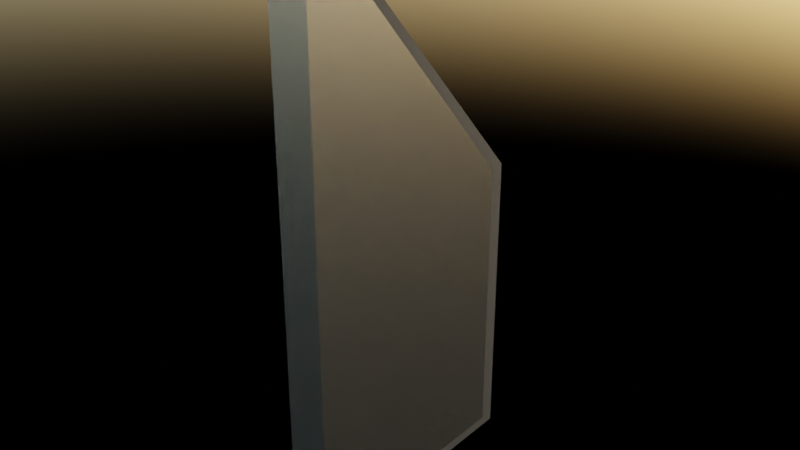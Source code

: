 # Source: aft_L.blend  (saved by Blender 3.2.14; exported with 4.5.12 LTS)
import bpy
from mathutils import Matrix  # noqa: F401  (used for matrix-valued properties, if any)

bpy.ops.wm.read_factory_settings(use_empty=True)
scene = bpy.context.scene
scene.name = 'Scene'

# ---- collections
col_starship_superheavy_v4 = bpy.data.collections.new('Starship Superheavy V4'); scene.collection.children.link(col_starship_superheavy_v4)

# ---- materials (node trees are filled in below, after node groups)
mat_material_023 = bpy.data.materials.new('Material.023')
mat_material_023.use_transparent_shadow = False
mat_material_017 = bpy.data.materials.new('Material.017')
mat_material_017.use_transparent_shadow = False
mat_heatshield_tiles = bpy.data.materials.new('Heatshield Tiles')
mat_heatshield_tiles.use_transparent_shadow = False
mat_material_008 = bpy.data.materials.new('Material.008')
mat_material_008.use_transparent_shadow = False
mat_material = bpy.data.materials.new('Material')
mat_material.use_transparent_shadow = False

# ---- node groups
ng_auto_smooth = bpy.data.node_groups.new('Auto Smooth', 'GeometryNodeTree')
_s = ng_auto_smooth.interface.new_socket(name='Geometry', in_out='OUTPUT', socket_type='NodeSocketGeometry')
_s = ng_auto_smooth.interface.new_socket(name='Geometry', in_out='INPUT', socket_type='NodeSocketGeometry')
_s = ng_auto_smooth.interface.new_socket(name='Angle', in_out='INPUT', socket_type='NodeSocketFloat')
_s.subtype = 'ANGLE'
_s.min_value = 0.0
_s.max_value = 3.142
ng_auto_smooth.is_modifier = True
_N = ng_auto_smooth.nodes; _L = ng_auto_smooth.links
n0 = _N.new('NodeGroupOutput'); n0.name = 'Group Output'; n0.location = (480, -100)
n1 = _N.new('NodeGroupInput'); n1.name = 'Group Input'; n1.location = (-420, -300)
n2 = _N.new('NodeGroupInput'); n2.name = 'Group Input.001'; n2.location = (-60, -100)
n3 = _N.new('GeometryNodeSetShadeSmooth'); n3.name = 'Set Shade Smooth'; n3.location = (120, -100)
n3.domain = 'EDGE'
n4 = _N.new('GeometryNodeSetShadeSmooth'); n4.name = 'Set Shade Smooth.001'; n4.location = (300, -100)
n5 = _N.new('GeometryNodeInputMeshEdgeAngle'); n5.name = 'Edge Angle'; n5.location = (-420, -220)
n6 = _N.new('GeometryNodeInputEdgeSmooth'); n6.name = 'Is Edge Smooth'; n6.location = (-60, -160)
n7 = _N.new('GeometryNodeInputShadeSmooth'); n7.name = 'Is Face Smooth'; n7.location = (-240, -340)
n8 = _N.new('FunctionNodeBooleanMath'); n8.name = 'Boolean Math'; n8.location = (-60, -220)
n9 = _N.new('FunctionNodeCompare'); n9.name = 'Compare'; n9.location = (-240, -180)
n9.operation = 'LESS_EQUAL'
_L.new(n5.outputs[0], n9.inputs[0])
_L.new(n4.outputs[0], n0.inputs[0])
_L.new(n1.outputs[1], n9.inputs[1])
_L.new(n9.outputs[0], n8.inputs[0])
_L.new(n7.outputs[0], n8.inputs[1])
_L.new(n2.outputs[0], n3.inputs[0])
_L.new(n6.outputs[0], n3.inputs[1])
_L.new(n3.outputs[0], n4.inputs[0])
_L.new(n8.outputs[0], n3.inputs[2])
n0.is_active_output = True

# ---- material node trees
mat_material_023.use_nodes = True; mat_material_023.node_tree.nodes.clear()
_N = mat_material_023.node_tree.nodes; _L = mat_material_023.node_tree.links
n0 = _N.new('ShaderNodeOutputMaterial'); n0.name = 'Material Output'; n0.location = (300, 300)
n1 = _N.new('ShaderNodeBsdfPrincipled'); n1.name = 'Principled BSDF'; n1.location = (10, 300)
n1.distribution = 'GGX'
n1.subsurface_method = 'RANDOM_WALK_SKIN'
n1.inputs[0].default_value = (0.5271, 0.5271, 0.5271, 1.0)
n1.inputs[1].default_value = 1.0
n1.inputs[2].default_value = 0.25
n1.inputs[3].default_value = 1.45
n1.inputs[27].default_value = (0.0, 0.0, 0.0, 1.0)
n1.inputs[28].default_value = 1.0
_L.new(n1.outputs[0], n0.inputs[0])
n0.is_active_output = True
mat_material_017.use_nodes = True; mat_material_017.node_tree.nodes.clear()
_N = mat_material_017.node_tree.nodes; _L = mat_material_017.node_tree.links
n0 = _N.new('ShaderNodeOutputMaterial'); n0.name = 'Material Output'; n0.location = (300, 300)
n1 = _N.new('ShaderNodeBsdfPrincipled'); n1.name = 'Principled BSDF'; n1.location = (10, 300)
n1.distribution = 'GGX'
n1.subsurface_method = 'RANDOM_WALK_SKIN'
n1.inputs[0].default_value = (0.5271, 0.5271, 0.5271, 1.0)
n1.inputs[1].default_value = 1.0
n1.inputs[2].default_value = 0.25
n1.inputs[3].default_value = 1.45
n1.inputs[27].default_value = (0.0, 0.0, 0.0, 1.0)
n1.inputs[28].default_value = 1.0
_L.new(n1.outputs[0], n0.inputs[0])
n0.is_active_output = True
mat_heatshield_tiles.use_nodes = True; mat_heatshield_tiles.node_tree.nodes.clear()
_N = mat_heatshield_tiles.node_tree.nodes; _L = mat_heatshield_tiles.node_tree.links
n0 = _N.new('ShaderNodeBsdfPrincipled'); n0.name = 'Principled BSDF'; n0.location = (10, 300)
n0.distribution = 'GGX'
n0.subsurface_method = 'RANDOM_WALK_SKIN'
n0.inputs[0].default_value = (0.0, 0.0, 0.0, 1.0)
n0.inputs[2].default_value = 0.75
n0.inputs[3].default_value = 1.45
n0.inputs[27].default_value = (0.0, 0.0, 0.0, 1.0)
n0.inputs[28].default_value = 1.0
n1 = _N.new('ShaderNodeOutputMaterial'); n1.name = 'Material Output'; n1.location = (300, 300)
_L.new(n0.outputs[0], n1.inputs[0])
n1.is_active_output = True
mat_material_008.use_nodes = True; mat_material_008.node_tree.nodes.clear()
_N = mat_material_008.node_tree.nodes; _L = mat_material_008.node_tree.links
n0 = _N.new('ShaderNodeOutputMaterial'); n0.name = 'Material Output'; n0.location = (300, 300)
n1 = _N.new('ShaderNodeBsdfPrincipled'); n1.name = 'Principled BSDF'; n1.location = (10, 300)
n1.distribution = 'GGX'
n1.subsurface_method = 'RANDOM_WALK_SKIN'
n1.inputs[0].default_value = (0.5271, 0.5271, 0.5271, 1.0)
n1.inputs[1].default_value = 1.0
n1.inputs[2].default_value = 0.25
n1.inputs[3].default_value = 1.45
n1.inputs[27].default_value = (0.0, 0.0, 0.0, 1.0)
n1.inputs[28].default_value = 1.0
_L.new(n1.outputs[0], n0.inputs[0])
n0.is_active_output = True
mat_material.use_nodes = True; mat_material.node_tree.nodes.clear()
_N = mat_material.node_tree.nodes; _L = mat_material.node_tree.links
n0 = _N.new('ShaderNodeBsdfPrincipled'); n0.name = 'Principled BSDF'; n0.location = (10, 300)
n0.distribution = 'GGX'
n0.subsurface_method = 'RANDOM_WALK_SKIN'
n0.inputs[0].default_value = (0.0, 0.0, 0.0, 1.0)
n0.inputs[2].default_value = 0.75
n0.inputs[3].default_value = 1.45
n0.inputs[27].default_value = (0.0, 0.0, 0.0, 1.0)
n0.inputs[28].default_value = 1.0
n1 = _N.new('ShaderNodeOutputMaterial'); n1.name = 'Material Output'; n1.location = (300, 300)
_L.new(n0.outputs[0], n1.inputs[0])
n1.is_active_output = True

# ---- world
world_world = bpy.data.worlds.new('World'); scene.world = world_world
world_world.use_nodes = True; world_world.node_tree.nodes.clear()
_N = world_world.node_tree.nodes; _L = world_world.node_tree.links
n0 = _N.new('ShaderNodeOutputWorld'); n0.name = 'World Output'; n0.location = (300, 300)
n1 = _N.new('ShaderNodeBackground'); n1.name = 'Background'; n1.location = (10, 300)
n2 = _N.new('ShaderNodeTexSky'); n2.name = 'Sky Texture'; n2.location = (-280, 280)
_L.new(n1.outputs[0], n0.inputs[0])
_L.new(n2.outputs[0], n1.inputs[0])
n0.is_active_output = True
world_world.color = (0.05088, 0.05088, 0.05088)
world_world.use_sun_shadow = False
world_world.sun_shadow_jitter_overblur = 0.0

# ---- meshes
me_cylinder_031 = bpy.data.meshes.new('Cylinder.031')
me_cylinder_031.from_pydata([(-3.382, 0.3432, -1.386e-06), (-3.382, 0.3432, 56.23), (0.6445, -25.56, -1.386e-06), (0.6445, -25.56, 30.4), (0.6445, 0.3432, -1.386e-06), (0.6445, 0.3432, 56.23), (0.6445, -3.052, -1.386e-06), (0.6445, -3.052, 56.32), (0.226, -25.56, -1.386e-06), (-0.04156, -24.94, 0.5495), (0.2045, -25.55, 0.004005), (0.1819, -25.54, 0.01596), (0.1585, -25.52, 0.03571), (0.1347, -25.49, 0.06294), (0.111, -25.45, 0.09726), (0.08746, -25.4, 0.1382), (0.06461, -25.35, 0.1851), (0.04274, -25.29, 0.2373), (0.02216, -25.23, 0.2941), (0.003178, -25.16, 0.3546), (-0.01393, -25.09, 0.418), (-0.02892, -25.01, 0.4832), (-0.04156, -24.94, 30.22), (0.2254, -25.56, 30.4), (-0.02892, -25.01, 30.24), (-0.01395, -25.09, 30.26), (0.003134, -25.16, 30.28), (0.02208, -25.23, 30.3), (0.04262, -25.29, 30.32), (0.06444, -25.35, 30.34), (0.08723, -25.4, 30.36), (0.1107, -25.45, 30.37), (0.1344, -25.49, 30.38), (0.1581, -25.52, 30.39), (0.1813, -25.54, 30.4), (0.2039, -25.55, 30.4), (-3.208, -3.052, -1.386e-06), (-3.382, -3.052, 0.5495), (-3.382, -2.282, -1.386e-06), (-3.229, -3.052, 0.004005), (-3.25, -3.052, 0.01596), (-3.27, -3.052, 0.03571), (-3.289, -3.052, 0.06294), (-3.307, -3.052, 0.09726), (-3.323, -3.052, 0.1382), (-3.338, -3.052, 0.1851), (-3.351, -3.052, 0.2373), (-3.362, -3.052, 0.2941), (-3.371, -3.052, 0.3546), (-3.377, -3.052, 0.418), (-3.381, -3.052, 0.4832), (-3.382, -3.052, 55.42), (-3.21, -3.052, 56.32), (-3.382, -2.283, 56.3), (-3.381, -3.052, 55.53), (-3.377, -3.052, 55.64), (-3.371, -3.052, 55.74), (-3.362, -3.052, 55.84), (-3.352, -3.052, 55.93), (-3.339, -3.052, 56.02), (-3.324, -3.052, 56.1), (-3.308, -3.052, 56.16), (-3.29, -3.052, 56.22), (-3.271, -3.052, 56.26), (-3.251, -3.052, 56.3), (-3.23, -3.052, 56.32), (0.6445, -3.052, 55.09), (0.6445, -2.033, 56.29), (0.6445, -24.09, 30.3), (0.6445, -24.07, 0.9828), (0.6445, -3.052, 1.043), (0.6445, 0.3432, 1.052)], [], [(5, 1, 53, 52, 7, 67), (0, 1, 5, 71, 4), (6, 70, 69), (36, 6, 2, 8), (7, 52, 23, 3), (0, 4, 6, 36, 38), (38, 37, 51, 53, 1, 0), (2, 3, 23, 8), (36, 39, 38), (39, 40, 38), (40, 41, 38), (41, 42, 38), (42, 43, 38), (43, 44, 38), (44, 45, 38), (45, 46, 38), (46, 47, 38), (47, 48, 38), (48, 49, 38), (49, 50, 38), (50, 37, 38), (51, 54, 53), (54, 55, 53), (55, 56, 53), (56, 57, 53), (57, 58, 53), (58, 59, 53), (59, 60, 53), (60, 61, 53), (61, 62, 53), (62, 63, 53), (63, 64, 53), (64, 65, 53), (65, 52, 53), (36, 8, 10, 39), (39, 10, 11, 40), (40, 11, 12, 41), (41, 12, 13, 42), (42, 13, 14, 43), (43, 14, 15, 44), (44, 15, 16, 45), (45, 16, 17, 46), (46, 17, 18, 47), (47, 18, 19, 48), (48, 19, 20, 49), (49, 20, 21, 50), (50, 21, 9, 37), (8, 23, 35, 10), (10, 35, 34, 11), (11, 34, 33, 12), (12, 33, 32, 13), (13, 32, 31, 14), (14, 31, 30, 15), (15, 30, 29, 16), (16, 29, 28, 17), (17, 28, 27, 18), (18, 27, 26, 19), (19, 26, 25, 20), (20, 25, 24, 21), (21, 24, 22, 9), (23, 52, 65, 35), (35, 65, 64, 34), (34, 64, 63, 33), (33, 63, 62, 32), (32, 62, 61, 31), (31, 61, 60, 30), (30, 60, 59, 29), (29, 59, 58, 28), (28, 58, 57, 27), (27, 57, 56, 26), (26, 56, 55, 25), (25, 55, 54, 24), (24, 54, 51, 22), (9, 22, 51, 37), (66, 67, 7), (3, 68, 66, 7), (69, 68, 3, 2, 6), (70, 71, 5, 67, 66), (69, 70, 66, 68)])
me_cylinder_031.polygons.foreach_set('use_smooth', [True] * 79)
me_cylinder_031.polygons.foreach_set('material_index', [2, 1, 2, 2, 2, 2, 2, 2, 2, 2, 2, 2, 2, 2, 2, 2, 2, 2, 2, 2, 2, 2, 2, 2, 2, 2, 2, 2, 2, 2, 2, 2, 2, 2, 2, 2, 2, 2, 2, 2, 2, 2, 2, 2, 2, 2, 2, 2, 2, 2, 2, 2, 2, 2, 2, 2, 2, 2, 2, 2, 2, 2, 2, 2, 2, 2, 2, 2, 2, 2, 2, 2, 2, 2, 2, 2, 2, 3, 3])
_uv = me_cylinder_031.uv_layers.new(name='UVMap')
_uv.uv.foreach_set('vector', [3.665, -0.9143, 3.665, 1.949, 3.447, 1.496, 3.427, 0.9408, 3.472, -0.8743, 3.526, -0.9145, 0.375, 0.25, 0.625, 0.25, 0.625, 0.5, 0.3797, 0.5, 0.375, 0.5, -2.319, -1.677, -2.332, -1.89, -0.7851, -1.611, 0.6588, 3.878, -0.6113, 5.196, -0.9445, 2.94, -0.833, 2.922, 0.2916, 1.729, -0.04579, 1.729, 0.2549, -0.7287, 0.2916, -0.7287, 1.148, 4.253, -0.504, 5.649, -0.6113, 5.196, 0.6588, 3.878, 0.9251, 3.888, 0.9251, 3.888, 0.8865, 3.466, 0.9597, -3.387, 1.002, -3.508, 1.148, -3.498, 1.148, 4.253, -0.9445, 2.94, -0.7135, -1.03, -0.6112, -0.9984, -0.833, 2.922, -1.455, 1.534, -1.437, 1.582, -1.49, 2.096, -1.437, 1.582, -1.419, 1.629, -1.49, 2.096, -1.419, 1.629, -1.401, 1.675, -1.49, 2.096, -1.401, 1.675, -1.382, 1.719, -1.49, 2.096, -1.382, 1.719, -1.364, 1.761, -1.49, 2.096, -1.364, 1.761, -1.345, 1.801, -1.49, 2.096, -1.345, 1.801, -1.326, 1.839, -1.49, 2.096, -1.326, 1.839, -1.306, 1.875, -1.49, 2.096, -1.306, 1.875, -1.286, 1.908, -1.49, 2.096, -1.286, 1.908, -1.265, 1.939, -1.49, 2.096, -1.265, 1.939, -1.244, 1.969, -1.49, 2.096, -1.244, 1.969, -1.223, 1.997, -1.49, 2.096, -1.223, 1.997, -1.201, 2.024, -1.49, 2.096, 3.066, 1.448, 3.107, 1.416, 3.447, 1.496, 3.107, 1.416, 3.146, 1.385, 3.447, 1.496, 3.146, 1.385, 3.182, 1.354, 3.447, 1.496, 3.182, 1.354, 3.216, 1.322, 3.447, 1.496, 3.216, 1.322, 3.248, 1.288, 3.447, 1.496, 3.248, 1.288, 3.277, 1.254, 3.447, 1.496, 3.277, 1.254, 3.304, 1.217, 3.447, 1.496, 3.304, 1.217, 3.328, 1.178, 3.447, 1.496, 3.328, 1.178, 3.35, 1.137, 3.447, 1.496, 3.35, 1.137, 3.371, 1.092, 3.447, 1.496, 3.371, 1.092, 3.39, 1.045, 3.447, 1.496, 3.39, 1.045, 3.408, 0.9949, 3.447, 1.496, 3.408, 0.9949, 3.427, 0.9408, 3.447, 1.496, 0.6588, 3.878, -0.833, 2.922, -0.7928, 2.898, 0.6804, 3.847, -1.437, 1.582, -0.7781, -1.16, -0.7649, -1.09, -1.419, 1.629, 0.7017, 3.817, -0.7532, 2.873, -0.7142, 2.849, 0.7225, 3.787, 0.7225, 3.787, -0.7142, 2.849, -0.6757, 2.826, 0.7428, 3.757, 0.7428, 3.757, -0.6757, 2.826, -0.6387, 2.804, 0.7556, 3.717, 0.7556, 3.717, -0.6387, 2.804, -0.6008, 2.78, 0.7693, 3.681, 0.7693, 3.681, -0.6008, 2.78, -0.5637, 2.756, 0.785, 3.648, 0.785, 3.648, -0.5637, 2.756, -0.5273, 2.732, 0.803, 3.618, 0.803, 3.618, -0.5273, 2.732, -0.4917, 2.707, 0.8237, 3.592, 0.8237, 3.592, -0.4917, 2.707, -0.4571, 2.682, 0.8482, 3.566, 0.8482, 3.566, -0.4571, 2.682, -0.4248, 2.658, 0.8613, 3.533, 0.8613, 3.533, -0.4248, 2.658, -0.3927, 2.631, 0.874, 3.5, 0.874, 3.5, -0.3927, 2.631, -0.3619, 2.603, 0.8865, 3.466, -0.833, 2.922, -0.6112, -0.9984, -0.571, -0.9839, -0.7928, 2.898, -0.7928, 2.898, -0.571, -0.9839, -0.5314, -0.9688, -0.7532, 2.873, -0.7532, 2.873, -0.5314, -0.9688, -0.4922, -0.9531, -0.7142, 2.849, -0.7142, 2.849, -0.4922, -0.9531, -0.4536, -0.9367, -0.6757, 2.826, -0.6757, 2.826, -0.4536, -0.9367, -0.4155, -0.9198, -0.6387, 2.804, -0.6387, 2.804, -0.4155, -0.9198, -0.378, -0.9023, -0.6008, 2.78, -0.6008, 2.78, -0.378, -0.9023, -0.3414, -0.8838, -0.5637, 2.756, -0.5637, 2.756, -0.3414, -0.8838, -0.3054, -0.8648, -0.5273, 2.732, -0.5273, 2.732, -0.3054, -0.8648, -0.2702, -0.8454, -0.4917, 2.707, -0.4917, 2.707, -0.2702, -0.8454, -0.2359, -0.8256, -0.4571, 2.682, -0.4571, 2.682, -0.2359, -0.8256, -0.2023, -0.8052, -0.4248, 2.658, -0.4248, 2.658, -0.2023, -0.8052, -0.1697, -0.7843, -0.3927, 2.631, -0.3927, 2.631, -0.1697, -0.7843, -0.1381, -0.7628, -0.3619, 2.603, -0.6112, -0.9984, 0.7115, -4.198, 0.7499, -4.174, -0.571, -0.9839, -0.571, -0.9839, 0.7499, -4.174, 0.7845, -4.141, -0.5314, -0.9688, -0.5314, -0.9688, 0.7845, -4.141, 0.8155, -4.101, -0.4922, -0.9531, -0.4922, -0.9531, 0.8155, -4.101, 0.8432, -4.053, -0.4536, -0.9367, -0.4536, -0.9367, 0.8432, -4.053, 0.8677, -3.999, -0.4155, -0.9198, -0.4155, -0.9198, 0.8677, -3.999, 0.8892, -3.939, -0.378, -0.9023, -0.378, -0.9023, 0.8892, -3.939, 0.9074, -3.873, -0.3414, -0.8838, -0.3414, -0.8838, 0.9074, -3.873, 0.9228, -3.802, -0.3054, -0.8648, -0.3054, -0.8648, 0.9228, -3.802, 0.9354, -3.726, -0.2702, -0.8454, -0.2702, -0.8454, 0.9354, -3.726, 0.9453, -3.647, -0.2359, -0.8256, -0.2359, -0.8256, 0.9453, -3.647, 0.9527, -3.564, -0.2023, -0.8052, -0.2023, -0.8052, 0.9527, -3.564, 0.9574, -3.477, -0.1697, -0.7843, -0.1697, -0.7843, 0.9574, -3.477, 0.9597, -3.387, -0.1381, -0.7628, -0.3619, 2.603, -0.1381, -0.7628, 0.9597, -3.387, 0.8865, 3.466, 3.42, -0.9721, 3.526, -0.9145, 3.472, -0.8743, 1.496, -1.234, 1.516, -1.354, 3.42, -0.9721, 3.472, -0.8743, -0.7851, -1.611, 1.516, -1.354, 1.496, -1.234, -0.7831, -1.442, -2.319, -1.677, 0.3796, 0.5328, 0.3797, 0.5, 0.625, 0.5, 0.625, 0.5229, 0.6195, 0.5328, 0.382, 0.7357, 0.3796, 0.5328, 0.6195, 0.5328, 0.6152, 0.7358])
me_cylinder_031.materials.append(mat_material_023)
me_cylinder_031.materials.append(mat_material_017)
me_cylinder_031.materials.append(mat_heatshield_tiles)
me_cylinder_031.materials.append(mat_material_008)
me_cylinder_031.materials.append(mat_material)
me_cylinder_031.use_remesh_fix_poles = True
me_cylinder_031.use_remesh_preserve_attributes = False
me_cylinder_031.update()

# ---- objects
ob_aft_flaps_001 = bpy.data.objects.new('Aft Flaps.001', me_cylinder_031)

# ---- transforms, parenting, visibility, modifiers, constraints
ob_aft_flaps_001.location = (0.0, 0.0, 0.0)
ob_aft_flaps_001.scale = (1.0, -1.0, 1.0)
_m = ob_aft_flaps_001.modifiers.new('Auto Smooth', 'NODES')
_m.node_group = ng_auto_smooth
_gi = [s.identifier for s in ng_auto_smooth.interface.items_tree if s.item_type == 'SOCKET' and s.in_out == 'INPUT']
_m[_gi[1]] = 0.5236  # Angle

# ---- collection membership
col_starship_superheavy_v4.objects.link(ob_aft_flaps_001)

# ---- scene / render settings (as saved in the file)
scene.frame_start = 1; scene.frame_end = 250; scene.frame_set(99)
scene.render.engine = 'BLENDER_EEVEE_NEXT'
scene.render.use_motion_blur = True
scene.cycles.use_denoising = False
scene.cycles.samples = 128
scene.cycles.sampling_pattern = 'TABULATED_SOBOL'
scene.cycles.use_adaptive_sampling = False
scene.cycles.use_light_tree = False
scene.eevee.taa_render_samples = 80
scene.eevee.use_volumetric_shadows = True
scene.eevee.use_gtao = True
scene.eevee.use_raytracing = True
scene.view_settings.view_transform = 'Filmic'
bpy.context.view_layer.update()

# ---- added for rendering (the .blend has no active camera): camera
cam_auto = bpy.data.cameras.new('AutoCamera')
cam_auto.lens = 50.0
cam_auto.sensor_width = 36.0
cam_auto.clip_end = 1008.73
ob_auto_camera = bpy.data.objects.new('AutoCamera', cam_auto)
scene.collection.objects.link(ob_auto_camera)
ob_auto_camera.location = (56.1089, -56.3667, 74.1435)
ob_auto_camera.rotation_euler = (1.09748, -7.21219e-08, 0.694738)
scene.camera = ob_auto_camera
bpy.context.view_layer.update()
